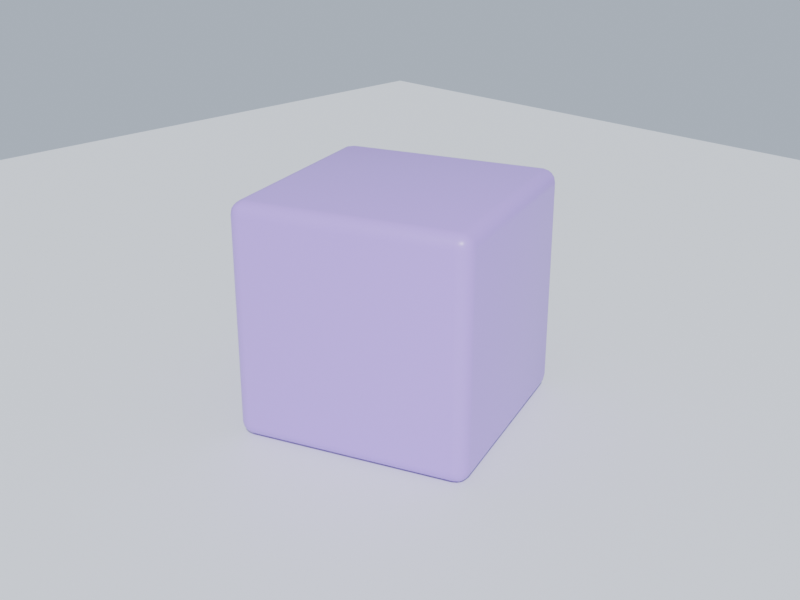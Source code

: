 # Source: Untitled.blend  (saved by Blender 5.2.44; exported with 4.5.12 LTS)
import bpy
from mathutils import Matrix  # noqa: F401  (used for matrix-valued properties, if any)

bpy.ops.wm.read_factory_settings(use_empty=True)
scene = bpy.context.scene
scene.name = 'Scene'

# ---- collections
col_collection = bpy.data.collections.new('Collection'); scene.collection.children.link(col_collection)

# ---- materials (node trees are filled in below, after node groups)
mat_groundmat = bpy.data.materials.new('GroundMat')
mat_blockmat = bpy.data.materials.new('BlockMat')

# ---- material node trees
mat_groundmat.use_nodes = True; mat_groundmat.node_tree.nodes.clear()
_N = mat_groundmat.node_tree.nodes; _L = mat_groundmat.node_tree.links
n0 = _N.new('ShaderNodeBsdfPrincipled'); n0.name = 'Principled BSDF'; n0.location = (-200, 100)
n0.inputs[0].default_value = (0.85, 0.87, 0.9, 1.0)
n0.inputs[10].default_value = 0.005
n1 = _N.new('ShaderNodeOutputMaterial'); n1.name = 'Material Output'; n1.location = (200, 100)
_L.new(n0.outputs[0], n1.inputs[0])
n1.is_active_output = True
mat_blockmat.use_nodes = True; mat_blockmat.node_tree.nodes.clear()
_N = mat_blockmat.node_tree.nodes; _L = mat_blockmat.node_tree.links
n0 = _N.new('ShaderNodeBsdfPrincipled'); n0.name = 'Principled BSDF'; n0.location = (-200, 100)
n0.inputs[0].default_value = (0.5247, 0.2955, 0.95, 1.0)
n0.inputs[2].default_value = 0.35
n0.inputs[10].default_value = 0.005
n1 = _N.new('ShaderNodeOutputMaterial'); n1.name = 'Material Output'; n1.location = (200, 100)
_L.new(n0.outputs[0], n1.inputs[0])
n1.is_active_output = True

# ---- world
world_world = bpy.data.worlds.new('World'); scene.world = world_world
world_world.use_nodes = True; world_world.node_tree.nodes.clear()
_N = world_world.node_tree.nodes; _L = world_world.node_tree.links
n0 = _N.new('ShaderNodeOutputWorld'); n0.name = 'World Output'; n0.location = (200, 100)
n1 = _N.new('ShaderNodeBackground'); n1.name = 'Background'; n1.location = (-200, 100)
n1.inputs[0].default_value = (0.6, 0.7, 0.85, 1.0)
n1.inputs[1].default_value = 0.8
_L.new(n1.outputs[0], n0.inputs[0])
n0.is_active_output = True
world_world.color = (0.05088, 0.05088, 0.05088)
world_world.sun_shadow_jitter_overblur = 0.0

# ---- cameras
cam_camera_001 = bpy.data.cameras.new('Camera.001')

# ---- lights
light_sun = bpy.data.lights.new('Sun', 'SUN')
light_sun.energy = 3.5

# ---- meshes
me_plane = bpy.data.meshes.new('Plane')
me_plane.from_pydata([(-10.0, -10.0, 0.0), (10.0, -10.0, 0.0), (-10.0, 10.0, 0.0), (10.0, 10.0, 0.0)], [], [(0, 1, 3, 2)])
_uv = me_plane.uv_layers.new(name='UVMap')
_uv.uv.foreach_set('vector', [0.0, 0.0, 1.0, 0.0, 1.0, 1.0, 0.0, 1.0])
me_plane.materials.append(mat_groundmat)
me_plane.update()
me_cube_001 = bpy.data.meshes.new('Cube.001')
me_cube_001.from_pydata([(-1.0, -1.0, -1.0), (-1.0, -1.0, 1.0), (-1.0, 1.0, -1.0), (-1.0, 1.0, 1.0), (1.0, -1.0, -1.0), (1.0, -1.0, 1.0), (1.0, 1.0, -1.0), (1.0, 1.0, 1.0)], [], [(0, 1, 3, 2), (2, 3, 7, 6), (6, 7, 5, 4), (4, 5, 1, 0), (2, 6, 4, 0), (7, 3, 1, 5)])
me_cube_001.polygons.foreach_set('use_smooth', [True] * 6)
_uv = me_cube_001.uv_layers.new(name='UVMap')
_uv.uv.foreach_set('vector', [0.375, 0.0, 0.625, 0.0, 0.625, 0.25, 0.375, 0.25, 0.375, 0.25, 0.625, 0.25, 0.625, 0.5, 0.375, 0.5, 0.375, 0.5, 0.625, 0.5, 0.625, 0.75, 0.375, 0.75, 0.375, 0.75, 0.625, 0.75, 0.625, 1.0, 0.375, 1.0, 0.125, 0.5, 0.375, 0.5, 0.375, 0.75, 0.125, 0.75, 0.625, 0.5, 0.875, 0.5, 0.875, 0.75, 0.625, 0.75])
me_cube_001.materials.append(mat_blockmat)
me_cube_001.update()

# ---- objects
ob_ground = bpy.data.objects.new('Ground', me_plane)
ob_block = bpy.data.objects.new('Block', me_cube_001)
ob_sun = bpy.data.objects.new('Sun', light_sun)
ob_camera = bpy.data.objects.new('Camera', cam_camera_001)

# ---- transforms, parenting, visibility, modifiers, constraints
ob_ground.location = (0.0, 0.0, 0.0)
ob_block.location = (0.0, 0.0, 1.0)
ob_block.rotation_euler = (0.0, 0.0, 0.3491)
_m = ob_block.modifiers.new('Bevel', 'BEVEL')
_m.width = 0.12
_m.width_pct = 0.12
_m.segments = 4
ob_sun.location = (4.0, -4.0, 8.0)
ob_sun.rotation_euler = (0.7854, 0.1745, 0.6109)
ob_camera.location = (6.0, -6.0, 4.5)
_c = ob_camera.constraints.new('TRACK_TO'); _c.name = 'Track To'
_c.target = ob_block

# ---- collection membership
col_collection.objects.link(ob_ground)
col_collection.objects.link(ob_block)
col_collection.objects.link(ob_sun)
col_collection.objects.link(ob_camera)

# ---- scene / render settings (as saved in the file)
scene.camera = ob_camera
scene.frame_start = 1; scene.frame_end = 250; scene.frame_set(41)
scene.render.engine = 'BLENDER_EEVEE_NEXT'
scene.render.image_settings.file_format = 'JPEG'
scene.render.image_settings.color_mode = 'RGB'
scene.render.image_settings.quality = 70
scene.render.resolution_x = 480
scene.render.resolution_y = 360
scene.render.bake_bias = 0.0
scene.render.bake_samples = 0
scene.render.compositor_device = 'GPU'
scene.eevee.use_volume_custom_range = False
scene.eevee.fast_gi_thickness_near = 0.1
scene.eevee.fast_gi_thickness_far = 0.0
scene.eevee.ray_tracing_options.screen_trace_thickness = 0.1
bpy.context.view_layer.update()
